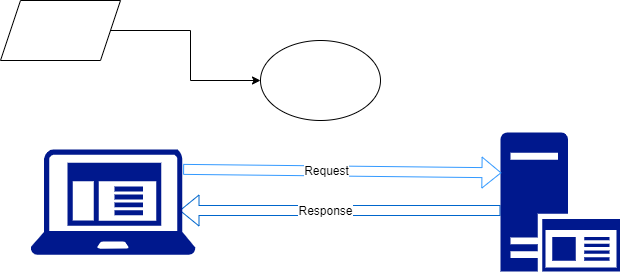

The diagram above was exported from draw.io. Its source (the exported page's mxGraphModel, read from the mxfile embedded in the PNG):
<mxGraphModel dx="1105" dy="607" grid="1" gridSize="10" guides="1" tooltips="1" connect="1" arrows="1" fold="1" page="1" pageScale="1" pageWidth="850" pageHeight="1100" math="0" shadow="0">
  <root>
    <mxCell id="0" />
    <mxCell id="1" parent="0" />
    <mxCell id="TGRdSaM4MLCXnNK1SuZf-23" value="" style="shape=flexArrow;endArrow=classic;html=1;rounded=0;entryX=0.008;entryY=0.29;entryDx=0;entryDy=0;entryPerimeter=0;strokeColor=#0066CC;" edge="1" parent="1">
      <mxGeometry width="50" height="50" relative="1" as="geometry">
        <mxPoint x="620" y="300" as="sourcePoint" />
        <mxPoint x="299" y="300" as="targetPoint" />
      </mxGeometry>
    </mxCell>
    <mxCell id="TGRdSaM4MLCXnNK1SuZf-26" value="&lt;font style=&quot;font-size: 12px;&quot;&gt;Response&lt;/font&gt;" style="edgeLabel;html=1;align=center;verticalAlign=middle;resizable=0;points=[];" vertex="1" connectable="0" parent="TGRdSaM4MLCXnNK1SuZf-23">
      <mxGeometry x="0.0956" relative="1" as="geometry">
        <mxPoint as="offset" />
      </mxGeometry>
    </mxCell>
    <mxCell id="TGRdSaM4MLCXnNK1SuZf-2" value="" style="sketch=0;aspect=fixed;pointerEvents=1;shadow=0;dashed=0;html=1;strokeColor=none;labelPosition=center;verticalLabelPosition=bottom;verticalAlign=top;align=center;fillColor=#00188D;shape=mxgraph.mscae.enterprise.client_application" vertex="1" parent="1">
      <mxGeometry x="150" y="238.70000000000002" width="165" height="105.6" as="geometry" />
    </mxCell>
    <mxCell id="TGRdSaM4MLCXnNK1SuZf-3" value="" style="sketch=0;aspect=fixed;pointerEvents=1;shadow=0;dashed=0;html=1;strokeColor=none;labelPosition=center;verticalLabelPosition=bottom;verticalAlign=top;align=center;fillColor=#00188D;shape=mxgraph.mscae.enterprise.application_server2" vertex="1" parent="1">
      <mxGeometry x="620" y="222" width="119.54" height="139" as="geometry" />
    </mxCell>
    <mxCell id="TGRdSaM4MLCXnNK1SuZf-22" value="" style="shape=flexArrow;endArrow=classic;html=1;rounded=0;entryX=0.008;entryY=0.29;entryDx=0;entryDy=0;entryPerimeter=0;exitX=0.925;exitY=0.191;exitDx=0;exitDy=0;exitPerimeter=0;strokeColor=#3399FF;" edge="1" parent="1" source="TGRdSaM4MLCXnNK1SuZf-2" target="TGRdSaM4MLCXnNK1SuZf-3">
      <mxGeometry width="50" height="50" relative="1" as="geometry">
        <mxPoint x="310" y="260" as="sourcePoint" />
        <mxPoint x="590" y="250" as="targetPoint" />
      </mxGeometry>
    </mxCell>
    <mxCell id="TGRdSaM4MLCXnNK1SuZf-24" value="&lt;font style=&quot;font-size: 12px;&quot;&gt;Request&lt;/font&gt;" style="edgeLabel;html=1;align=center;verticalAlign=middle;resizable=0;points=[];" vertex="1" connectable="0" parent="TGRdSaM4MLCXnNK1SuZf-22">
      <mxGeometry x="-0.1017" relative="1" as="geometry">
        <mxPoint as="offset" />
      </mxGeometry>
    </mxCell>
    <mxCell id="TGRdSaM4MLCXnNK1SuZf-27" value="" style="ellipse;whiteSpace=wrap;html=1;" vertex="1" parent="1">
      <mxGeometry x="380" y="130" width="120" height="80" as="geometry" />
    </mxCell>
    <mxCell id="TGRdSaM4MLCXnNK1SuZf-29" value="" style="edgeStyle=orthogonalEdgeStyle;rounded=0;orthogonalLoop=1;jettySize=auto;html=1;" edge="1" parent="1" source="TGRdSaM4MLCXnNK1SuZf-28" target="TGRdSaM4MLCXnNK1SuZf-27">
      <mxGeometry relative="1" as="geometry" />
    </mxCell>
    <mxCell id="TGRdSaM4MLCXnNK1SuZf-28" value="" style="shape=parallelogram;perimeter=parallelogramPerimeter;whiteSpace=wrap;html=1;fixedSize=1;" vertex="1" parent="1">
      <mxGeometry x="120" y="90" width="120" height="60" as="geometry" />
    </mxCell>
  </root>
</mxGraphModel>